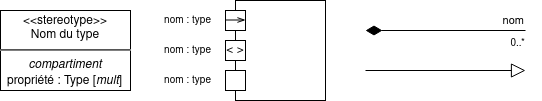

The diagram above was exported from draw.io. Its source (the exported page's mxGraphModel, read from the mxfile embedded in the PNG):
<mxGraphModel dx="1102" dy="610" grid="1" gridSize="10" guides="1" tooltips="1" connect="1" arrows="1" fold="1" page="1" pageScale="1" pageWidth="1169" pageHeight="827" math="0" shadow="0">
  <root>
    <mxCell id="0" />
    <mxCell id="1" parent="0" />
    <mxCell id="2" value="" style="shape=rect;html=1;overflow=fill;whiteSpace=wrap;align=center;" vertex="1" parent="1">
      <mxGeometry x="375" y="50" width="90" height="100" as="geometry" />
    </mxCell>
    <mxCell id="3" value="nom : type" style="strokeColor=inherit;fillColor=inherit;gradientColor=inherit;shape=rect;points=[[0,0.5,0]];html=1;resizable=1;align=center;verticalAlign=middle;labelPosition=center;verticalLabelPosition=middle;labelBackgroundColor=none;fontSize=10;paart=1;rotation=90;horizontal=0;spacing=1;spacingBottom=0;spacingTop=-1;spacingLeft=-97;" vertex="1" parent="1">
      <mxGeometry x="365" y="60" width="20" height="20" as="geometry" />
    </mxCell>
    <mxCell id="4" value="" style="endArrow=openThin;html=1;strokeColor=#000000;fontSize=10;endFill=0;" edge="1" parent="1">
      <mxGeometry x="355" y="59.5" width="50" height="50" as="geometry">
        <mxPoint x="365" y="69.5" as="sourcePoint" />
        <mxPoint x="385" y="69.5" as="targetPoint" />
      </mxGeometry>
    </mxCell>
    <mxCell id="5" value="nom : type" style="strokeColor=inherit;fillColor=inherit;gradientColor=inherit;shape=rect;points=[[0,0.5,0]];html=1;resizable=1;align=center;verticalAlign=middle;labelPosition=center;verticalLabelPosition=middle;labelBackgroundColor=none;fontSize=10;paart=1;rotation=90;horizontal=0;spacing=1;spacingBottom=0;spacingTop=-1;spacingLeft=-97;" vertex="1" parent="1">
      <mxGeometry x="365" y="90" width="20" height="20" as="geometry" />
    </mxCell>
    <mxCell id="6" value="nom : type" style="strokeColor=inherit;fillColor=inherit;gradientColor=inherit;shape=rect;points=[[0,0.5,0]];html=1;resizable=1;align=center;verticalAlign=middle;labelPosition=center;verticalLabelPosition=middle;labelBackgroundColor=none;fontSize=10;paart=1;rotation=90;horizontal=0;spacing=1;spacingBottom=0;spacingTop=-1;spacingLeft=-97;" vertex="1" parent="1">
      <mxGeometry x="365" y="120" width="20" height="20" as="geometry" />
    </mxCell>
    <mxCell id="7" value="&amp;lt; &amp;gt;" style="text;html=1;strokeColor=none;fillColor=none;align=center;verticalAlign=middle;whiteSpace=wrap;rounded=0;" vertex="1" parent="1">
      <mxGeometry x="365" y="90" width="20" height="20" as="geometry" />
    </mxCell>
    <mxCell id="8" value="&lt;p style=&quot;margin: 0px ; margin-top: 4px ; text-align: center&quot;&gt;&amp;lt;&amp;lt;stereotype&amp;gt;&amp;gt;&lt;br&gt;Nom du type&lt;br&gt;&lt;/p&gt;&lt;hr&gt;&lt;i&gt;compartiment&lt;/i&gt;&lt;p style=&quot;margin: 0px ; margin-left: 8px ; text-align: left&quot;&gt;propriété : Type [&lt;i&gt;mult&lt;/i&gt;]&lt;br&gt;&lt;/p&gt;&lt;hr&gt;" style="shape=rect;html=1;overflow=fill;whiteSpace=wrap;" vertex="1" parent="1">
      <mxGeometry x="140" y="60" width="130" height="80" as="geometry" />
    </mxCell>
    <mxCell id="9" value="nom" style="align=right;html=1;verticalAlign=bottom;endArrow=none;startArrow=diamondThin;startSize=14;startFill=1;edgeStyle=none;" edge="1" parent="1">
      <mxGeometry x="1" relative="1" as="geometry">
        <mxPoint x="505" y="80" as="sourcePoint" />
        <mxPoint x="665" y="80" as="targetPoint" />
      </mxGeometry>
    </mxCell>
    <mxCell id="10" value="" style="resizable=0;html=1;align=left;verticalAlign=top;labelBackgroundColor=none;fontSize=10" connectable="0" vertex="1" parent="9">
      <mxGeometry x="-1" relative="1" as="geometry" />
    </mxCell>
    <mxCell id="11" value="0..*" style="resizable=0;html=1;align=right;verticalAlign=top;labelBackgroundColor=none;fontSize=10" connectable="0" vertex="1" parent="9">
      <mxGeometry x="1" relative="1" as="geometry" />
    </mxCell>
    <mxCell id="12" value="" style="edgeStyle=none;html=1;endSize=12;endArrow=block;endFill=0;" edge="1" parent="1">
      <mxGeometry width="160" relative="1" as="geometry">
        <mxPoint x="505" y="120" as="sourcePoint" />
        <mxPoint x="665" y="120" as="targetPoint" />
      </mxGeometry>
    </mxCell>
  </root>
</mxGraphModel>